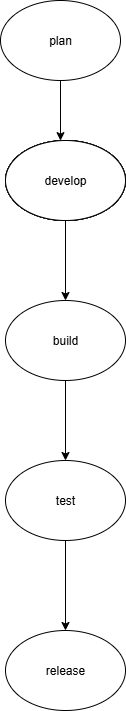

The diagram above was exported from draw.io. Its source (the exported page's mxGraphModel, read from the mxfile embedded in the PNG):
<mxGraphModel dx="1034" dy="570" grid="1" gridSize="10" guides="1" tooltips="1" connect="1" arrows="1" fold="1" page="1" pageScale="1" pageWidth="850" pageHeight="1100" math="0" shadow="0">
  <root>
    <mxCell id="0" />
    <mxCell id="1" parent="0" />
    <mxCell id="K1eRP8vbVNudGbdXZWJE-1" value="" style="ellipse;whiteSpace=wrap;html=1;" parent="1" vertex="1">
      <mxGeometry x="370" y="260" width="120" height="80" as="geometry" />
    </mxCell>
    <mxCell id="K1eRP8vbVNudGbdXZWJE-2" value="" style="ellipse;whiteSpace=wrap;html=1;" parent="1" vertex="1">
      <mxGeometry x="370" y="260" width="120" height="80" as="geometry" />
    </mxCell>
    <mxCell id="K1eRP8vbVNudGbdXZWJE-3" value="" style="ellipse;whiteSpace=wrap;html=1;" parent="1" vertex="1">
      <mxGeometry x="370" y="260" width="120" height="80" as="geometry" />
    </mxCell>
    <mxCell id="uxWnQTCAulFykODGjqRe-10" value="" style="edgeStyle=orthogonalEdgeStyle;rounded=0;orthogonalLoop=1;jettySize=auto;html=1;" edge="1" parent="1" source="K1eRP8vbVNudGbdXZWJE-6" target="uxWnQTCAulFykODGjqRe-5">
      <mxGeometry relative="1" as="geometry" />
    </mxCell>
    <mxCell id="K1eRP8vbVNudGbdXZWJE-6" value="build" style="ellipse;whiteSpace=wrap;html=1;" parent="1" vertex="1">
      <mxGeometry x="370" y="420" width="120" height="80" as="geometry" />
    </mxCell>
    <mxCell id="uxWnQTCAulFykODGjqRe-3" value="" style="ellipse;whiteSpace=wrap;html=1;" vertex="1" parent="1">
      <mxGeometry x="370" y="260" width="120" height="80" as="geometry" />
    </mxCell>
    <mxCell id="uxWnQTCAulFykODGjqRe-9" value="" style="edgeStyle=orthogonalEdgeStyle;rounded=0;orthogonalLoop=1;jettySize=auto;html=1;" edge="1" parent="1" source="uxWnQTCAulFykODGjqRe-4" target="K1eRP8vbVNudGbdXZWJE-6">
      <mxGeometry relative="1" as="geometry" />
    </mxCell>
    <mxCell id="uxWnQTCAulFykODGjqRe-4" value="develop" style="ellipse;whiteSpace=wrap;html=1;" vertex="1" parent="1">
      <mxGeometry x="370" y="260" width="120" height="80" as="geometry" />
    </mxCell>
    <mxCell id="uxWnQTCAulFykODGjqRe-11" value="" style="edgeStyle=orthogonalEdgeStyle;rounded=0;orthogonalLoop=1;jettySize=auto;html=1;" edge="1" parent="1" source="uxWnQTCAulFykODGjqRe-5" target="uxWnQTCAulFykODGjqRe-6">
      <mxGeometry relative="1" as="geometry" />
    </mxCell>
    <mxCell id="uxWnQTCAulFykODGjqRe-5" value="test" style="ellipse;whiteSpace=wrap;html=1;" vertex="1" parent="1">
      <mxGeometry x="370" y="580" width="120" height="80" as="geometry" />
    </mxCell>
    <mxCell id="uxWnQTCAulFykODGjqRe-6" value="release" style="ellipse;whiteSpace=wrap;html=1;" vertex="1" parent="1">
      <mxGeometry x="370" y="750" width="120" height="80" as="geometry" />
    </mxCell>
    <mxCell id="uxWnQTCAulFykODGjqRe-20" value="" style="edgeStyle=orthogonalEdgeStyle;rounded=0;orthogonalLoop=1;jettySize=auto;html=1;" edge="1" parent="1" source="uxWnQTCAulFykODGjqRe-7" target="uxWnQTCAulFykODGjqRe-4">
      <mxGeometry relative="1" as="geometry">
        <Array as="points">
          <mxPoint x="410" y="260" />
          <mxPoint x="410" y="260" />
        </Array>
      </mxGeometry>
    </mxCell>
    <mxCell id="uxWnQTCAulFykODGjqRe-7" value="plan" style="ellipse;whiteSpace=wrap;html=1;" vertex="1" parent="1">
      <mxGeometry x="365" y="120" width="120" height="80" as="geometry" />
    </mxCell>
  </root>
</mxGraphModel>